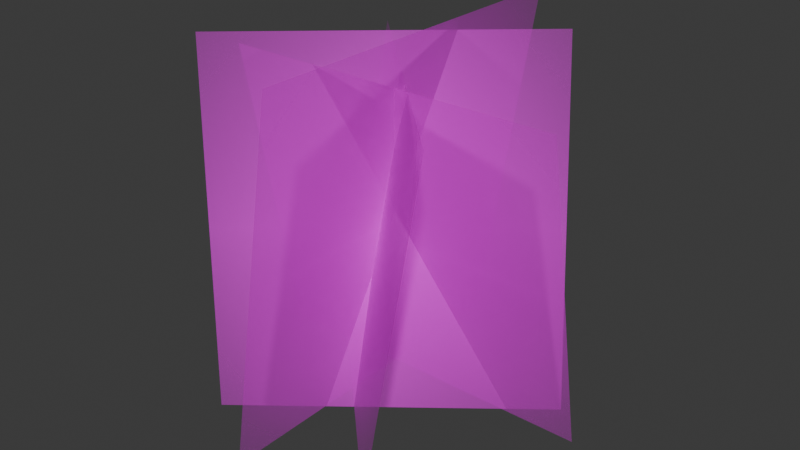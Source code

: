 # Source: SimpleGrassFix.blend  (saved by Blender 5.0.118; exported with 4.5.12 LTS)
import bpy
from mathutils import Matrix  # noqa: F401  (used for matrix-valued properties, if any)

bpy.ops.wm.read_factory_settings(use_empty=True)
scene = bpy.context.scene
scene.name = 'Scene'

# ---- collections
col_collection = bpy.data.collections.new('Collection'); scene.collection.children.link(col_collection)

# ---- images (referenced by path relative to the original .blend; pixels are not part of the script)
import os
ASSET_DIR = os.environ.get("B2B_ASSET_DIR", "")  # directory of the original .blend (textures are referenced by path, not embedded)
HERE = os.path.dirname(os.path.abspath(__file__))  # packed textures are extracted next to this script under _unpacked/

def load_image(name, relpath, width, height, colorspace="sRGB"):
    """Load a texture the original file referenced (path relative to the .blend, or extracted next to this script)."""
    p = next((c for c in (os.path.join(HERE, relpath), os.path.join(ASSET_DIR, relpath)) if relpath and os.path.exists(c)), "")
    if p:
        img = bpy.data.images.load(p, check_existing=True)
        img.name = name
    else:  # same state as the original file: an image datablock whose file is absent (Cycles renders it pink)
        img = bpy.data.images.new(name, width, height)
        img.source = "FILE"
        img.filepath = "//" + (relpath or name)
    img.colorspace_settings.name = colorspace
    return img
img_simplegrass_png = load_image('SimpleGrass.png', 'SimpleGrass.png', 1024, 1024, 'sRGB')

# ---- materials (node trees are filled in below, after node groups)
mat_simplegrass = bpy.data.materials.new('SimpleGrass')

# ---- material node trees
mat_simplegrass.use_nodes = True; mat_simplegrass.node_tree.nodes.clear()
_N = mat_simplegrass.node_tree.nodes; _L = mat_simplegrass.node_tree.links
n0 = _N.new('ShaderNodeOutputMaterial'); n0.name = 'Material Output'; n0.location = (0, 0)
n1 = _N.new('ShaderNodeTexImage'); n1.name = 'Image Texture'; n1.location = (-400, 0)
n1.image = img_simplegrass_png
n1.extension = 'CLIP'
n2 = _N.new('ShaderNodeBsdfPrincipled'); n2.name = 'Principled BSDF'; n2.location = (-200, 0)
_L.new(n1.outputs[0], n2.inputs[0])
_L.new(n1.outputs[1], n2.inputs[4])
_L.new(n2.outputs[0], n0.inputs[0])
n0.is_active_output = True

# ---- world
world_world = bpy.data.worlds.new('World'); scene.world = world_world
world_world.use_nodes = True; world_world.node_tree.nodes.clear()
_N = world_world.node_tree.nodes; _L = world_world.node_tree.links
n0 = _N.new('ShaderNodeOutputWorld'); n0.name = 'World Output'; n0.location = (200, 100)
n1 = _N.new('ShaderNodeBackground'); n1.name = 'Background'; n1.location = (-200, 100)
n1.inputs[0].default_value = (0.05088, 0.05088, 0.05088, 1.0)
_L.new(n1.outputs[0], n0.inputs[0])
n0.is_active_output = True
world_world.color = (0.05088, 0.05088, 0.05088)
world_world.sun_shadow_jitter_overblur = 0.0

# ---- meshes
me_simplegrass_002 = bpy.data.meshes.new('SimpleGrass.002')
me_simplegrass_002.from_pydata([(-0.09151, -0.5615, -0.001454), (-0.09151, 0.5338, -0.001454), (0.09088, -0.5615, 1.126), (0.09088, 0.5338, 1.126), (-0.5054, 0.1041, -0.001454), (0.5548, 0.1041, -0.001454), (-0.5054, -0.0907, 0.9914), (0.5548, -0.0907, 0.9914), (-0.3448, -0.3977, -0.01325), (0.4594, 0.1962, 0.01254), (-0.4777, -0.2648, 1.071), (0.3265, 0.329, 1.097), (0.267, -0.4565, -0.001454), (-0.4401, 0.2506, -0.001454), (0.3735, -0.35, 0.9871), (-0.3336, 0.3571, 0.9871)], [], [(0, 1, 3, 2), (4, 5, 7, 6), (8, 9, 11, 10), (12, 13, 15, 14)])
_uv = me_simplegrass_002.uv_layers.new(name='UVMap')
_uv.uv.foreach_set('vector', [0.0, 0.0, 1.0, 0.0, 1.0, 1.0, 0.0, 1.0, 0.0, 0.0, 1.0, 0.0, 1.0, 1.0, 0.0, 1.0, 0.0, 0.0, 1.0, 0.0, 1.0, 1.0, 0.0, 1.0, 0.0, 0.0, 1.0, 0.0, 1.0, 1.0, 0.0, 1.0])
me_simplegrass_002.materials.append(mat_simplegrass)
me_simplegrass_002.update()

# ---- objects
ob_simplegrass = bpy.data.objects.new('SimpleGrass', me_simplegrass_002)

# ---- transforms, parenting, visibility, modifiers, constraints
ob_simplegrass.location = (-0.02352, 0.03203, -0.5011)

# ---- collection membership
col_collection.objects.link(ob_simplegrass)

# ---- scene / render settings (as saved in the file)
scene.frame_start = 1; scene.frame_end = 250; scene.frame_set(1)
scene.render.engine = 'BLENDER_EEVEE_NEXT'
scene.render.bake_bias = 0.0
scene.render.bake_samples = 0
scene.cycles.sampling_pattern = 'TABULATED_SOBOL'
scene.eevee.use_volume_custom_range = False
bpy.context.view_layer.update()

# ---- added for rendering (the .blend has no active camera and no usable light): camera, sun
cam_auto = bpy.data.cameras.new('AutoCamera')
cam_auto.lens = 50.0
cam_auto.sensor_width = 36.0
cam_auto.clip_end = 1000.0
ob_auto_camera = bpy.data.objects.new('AutoCamera', cam_auto)
scene.collection.objects.link(ob_auto_camera)
ob_auto_camera.location = (1.76196, -2.0947, 1.46382)
ob_auto_camera.rotation_euler = (1.09748, -7.21219e-08, 0.694738)
scene.camera = ob_auto_camera
light_auto_sun = bpy.data.lights.new('AutoSun', 'SUN')
light_auto_sun.energy = 3.0
light_auto_sun.angle = 0.0523599
ob_auto_sun = bpy.data.objects.new('AutoSun', light_auto_sun)
scene.collection.objects.link(ob_auto_sun)
ob_auto_sun.rotation_euler = (0.872665, 0.174533, 0.523599)
bpy.context.view_layer.update()
